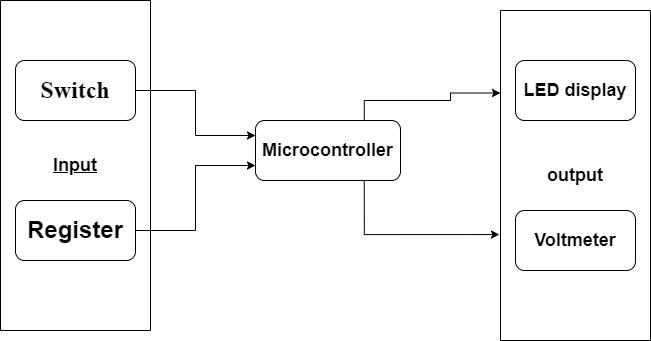

The diagram above was exported from draw.io. Its source (the exported page's mxGraphModel, read from the mxfile embedded in the PNG):
<mxGraphModel dx="850" dy="478" grid="1" gridSize="10" guides="1" tooltips="1" connect="1" arrows="1" fold="1" page="1" pageScale="1" pageWidth="850" pageHeight="1100" math="0" shadow="0">
  <root>
    <mxCell id="0" />
    <mxCell id="1" parent="0" />
    <mxCell id="uG9A8iW9luqPtWRTVBo4-2" value="&lt;b&gt;&lt;u&gt;&lt;font style=&quot;font-size: 18px&quot;&gt;Input&lt;/font&gt;&lt;/u&gt;&lt;/b&gt;" style="rounded=0;whiteSpace=wrap;html=1;direction=south;" parent="1" vertex="1">
      <mxGeometry x="50" y="40" width="150" height="330" as="geometry" />
    </mxCell>
    <mxCell id="uG9A8iW9luqPtWRTVBo4-25" style="edgeStyle=orthogonalEdgeStyle;rounded=0;orthogonalLoop=1;jettySize=auto;html=1;exitX=1;exitY=0.5;exitDx=0;exitDy=0;entryX=0;entryY=0.25;entryDx=0;entryDy=0;fontFamily=Times New Roman;fontSize=18;" parent="1" source="uG9A8iW9luqPtWRTVBo4-3" target="uG9A8iW9luqPtWRTVBo4-5" edge="1">
      <mxGeometry relative="1" as="geometry" />
    </mxCell>
    <mxCell id="uG9A8iW9luqPtWRTVBo4-3" value="&lt;font style=&quot;font-size: 24px&quot;&gt;Switch&lt;/font&gt;" style="rounded=1;whiteSpace=wrap;html=1;fontStyle=1;fontFamily=Times New Roman;" parent="1" vertex="1">
      <mxGeometry x="65" y="100" width="120" height="60" as="geometry" />
    </mxCell>
    <mxCell id="uG9A8iW9luqPtWRTVBo4-26" style="edgeStyle=orthogonalEdgeStyle;rounded=0;orthogonalLoop=1;jettySize=auto;html=1;exitX=1;exitY=0.5;exitDx=0;exitDy=0;entryX=0;entryY=0.75;entryDx=0;entryDy=0;fontFamily=Times New Roman;fontSize=18;" parent="1" source="uG9A8iW9luqPtWRTVBo4-4" target="uG9A8iW9luqPtWRTVBo4-5" edge="1">
      <mxGeometry relative="1" as="geometry" />
    </mxCell>
    <mxCell id="uG9A8iW9luqPtWRTVBo4-4" value="&lt;font style=&quot;font-size: 24px&quot;&gt;&lt;b&gt;Register&lt;/b&gt;&lt;/font&gt;" style="rounded=1;whiteSpace=wrap;html=1;" parent="1" vertex="1">
      <mxGeometry x="65" y="240" width="120" height="60" as="geometry" />
    </mxCell>
    <mxCell id="uG9A8iW9luqPtWRTVBo4-29" style="edgeStyle=orthogonalEdgeStyle;rounded=0;orthogonalLoop=1;jettySize=auto;html=1;exitX=0.75;exitY=1;exitDx=0;exitDy=0;entryX=0.679;entryY=1.007;entryDx=0;entryDy=0;entryPerimeter=0;fontFamily=Times New Roman;fontSize=18;" parent="1" source="uG9A8iW9luqPtWRTVBo4-5" target="uG9A8iW9luqPtWRTVBo4-6" edge="1">
      <mxGeometry relative="1" as="geometry" />
    </mxCell>
    <mxCell id="uG9A8iW9luqPtWRTVBo4-30" style="edgeStyle=orthogonalEdgeStyle;rounded=0;orthogonalLoop=1;jettySize=auto;html=1;exitX=0.75;exitY=0;exitDx=0;exitDy=0;entryX=0.25;entryY=1;entryDx=0;entryDy=0;fontFamily=Times New Roman;fontSize=18;" parent="1" source="uG9A8iW9luqPtWRTVBo4-5" target="uG9A8iW9luqPtWRTVBo4-6" edge="1">
      <mxGeometry relative="1" as="geometry" />
    </mxCell>
    <mxCell id="uG9A8iW9luqPtWRTVBo4-5" value="&lt;b&gt;&lt;font style=&quot;font-size: 18px&quot;&gt;Microcontroller&lt;/font&gt;&lt;/b&gt;" style="rounded=1;whiteSpace=wrap;html=1;" parent="1" vertex="1">
      <mxGeometry x="305" y="160" width="145" height="60" as="geometry" />
    </mxCell>
    <mxCell id="uG9A8iW9luqPtWRTVBo4-6" value="&lt;b&gt;&lt;font style=&quot;font-size: 18px&quot;&gt;output&lt;/font&gt;&lt;/b&gt;" style="rounded=0;whiteSpace=wrap;html=1;direction=south;" parent="1" vertex="1">
      <mxGeometry x="550" y="50" width="150" height="330" as="geometry" />
    </mxCell>
    <mxCell id="uG9A8iW9luqPtWRTVBo4-7" value="&lt;font style=&quot;font-size: 18px&quot;&gt;&lt;b&gt;LED display&lt;/b&gt;&lt;/font&gt;" style="rounded=1;whiteSpace=wrap;html=1;" parent="1" vertex="1">
      <mxGeometry x="565" y="100" width="120" height="60" as="geometry" />
    </mxCell>
    <mxCell id="uG9A8iW9luqPtWRTVBo4-8" value="&lt;font style=&quot;font-size: 18px&quot;&gt;&lt;b&gt;Voltmeter&lt;/b&gt;&lt;/font&gt;" style="rounded=1;whiteSpace=wrap;html=1;" parent="1" vertex="1">
      <mxGeometry x="565" y="250" width="120" height="60" as="geometry" />
    </mxCell>
  </root>
</mxGraphModel>